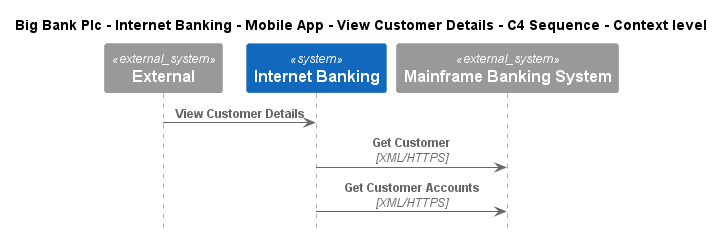

The diagram above was rendered by PlantUML. Its source (embedded in the PNG):
@startuml
!include ..\..\..\..\..\..\..\.c4s\C4_Sequence.puml

title Big Bank Plc - Internet Banking - Mobile App - View Customer Details - C4 Sequence - Context level

System_Ext(C4InterFlow.SoftwareSystems.ExternalSystem, "External", "")
System(BigBankPlc.SoftwareSystems.InternetBanking, "Internet Banking", "Provided Internet Banking services")
System_Ext(BigBankPlc.SoftwareSystems.MainframeBankingSystem, "Mainframe Banking System", "Stores all of the core banking information about customers, accounts, transactions, etc.")

Rel(C4InterFlow.SoftwareSystems.ExternalSystem, BigBankPlc.SoftwareSystems.InternetBanking, "View Customer Details")
Rel(BigBankPlc.SoftwareSystems.InternetBanking, BigBankPlc.SoftwareSystems.MainframeBankingSystem, "Get Customer", "XML/HTTPS")
Rel(BigBankPlc.SoftwareSystems.InternetBanking, BigBankPlc.SoftwareSystems.MainframeBankingSystem, "Get Customer Accounts", "XML/HTTPS")


@enduml